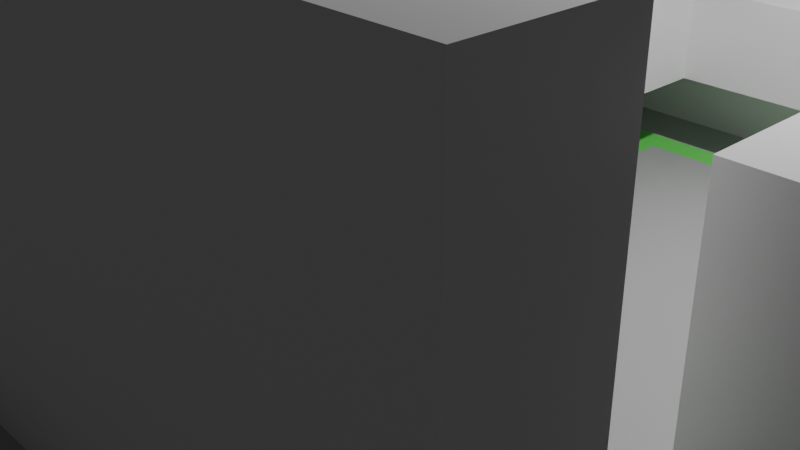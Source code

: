 # Source: plaza.blend  (saved by Blender 4.2.66; exported with 4.5.12 LTS)
import bpy
from mathutils import Matrix  # noqa: F401  (used for matrix-valued properties, if any)

bpy.ops.wm.read_factory_settings(use_empty=True)
scene = bpy.context.scene
scene.name = 'Scene'

# ---- collections
col_collection = bpy.data.collections.new('Collection'); scene.collection.children.link(col_collection)

# ---- materials (node trees are filled in below, after node groups)
mat_material = bpy.data.materials.new('Material')
mat_material.alpha_threshold = 0.0
mat_material.use_transparent_shadow = False
mat_material.roughness = 0.5
mat_material.line_color = (0.0, 0.0, 0.0, 1.0)
mat_pasto = bpy.data.materials.new('Pasto')
mat_material_001 = bpy.data.materials.new('Material.001')
mat_pasto_1 = bpy.data.materials.new('pasto')

# ---- material node trees
mat_material.use_nodes = True; mat_material.node_tree.nodes.clear()
_N = mat_material.node_tree.nodes; _L = mat_material.node_tree.links
n0 = _N.new('ShaderNodeOutputMaterial'); n0.name = 'Material Output'; n0.location = (300, 300)
n1 = _N.new('ShaderNodeBsdfPrincipled'); n1.name = 'Principled BSDF'; n1.location = (10, 300)
n1.inputs[3].default_value = 1.45
_L.new(n1.outputs[0], n0.inputs[0])
n0.is_active_output = True
mat_pasto.use_nodes = True; mat_pasto.node_tree.nodes.clear()
_N = mat_pasto.node_tree.nodes; _L = mat_pasto.node_tree.links
n0 = _N.new('ShaderNodeBsdfPrincipled'); n0.name = 'BSDF Principista'; n0.location = (10, 300)
n0.inputs[0].default_value = (0.08957, 0.8006, 0.1856, 1.0)
n1 = _N.new('ShaderNodeOutputMaterial'); n1.name = 'Material'; n1.location = (300, 300)
_L.new(n0.outputs[0], n1.inputs[0])
n1.is_active_output = True
mat_material_001.use_nodes = True; mat_material_001.node_tree.nodes.clear()
_N = mat_material_001.node_tree.nodes; _L = mat_material_001.node_tree.links
n0 = _N.new('ShaderNodeBsdfPrincipled'); n0.name = 'BSDF Principista'; n0.location = (10, 300)
n0.inputs[0].default_value = (0.4304, 0.4304, 0.4304, 1.0)
n1 = _N.new('ShaderNodeOutputMaterial'); n1.name = 'Material'; n1.location = (300, 300)
_L.new(n0.outputs[0], n1.inputs[0])
n1.is_active_output = True
mat_pasto_1.use_nodes = True; mat_pasto_1.node_tree.nodes.clear()
_N = mat_pasto_1.node_tree.nodes; _L = mat_pasto_1.node_tree.links
n0 = _N.new('ShaderNodeBsdfPrincipled'); n0.name = 'BSDF Principista'; n0.location = (10, 300)
n0.inputs[0].default_value = (0.1345, 0.8013, 0.1262, 1.0)
n1 = _N.new('ShaderNodeOutputMaterial'); n1.name = 'Material'; n1.location = (300, 300)
_L.new(n0.outputs[0], n1.inputs[0])
n1.is_active_output = True

# ---- world
world_world = bpy.data.worlds.new('World'); scene.world = world_world
world_world.use_nodes = True; world_world.node_tree.nodes.clear()
_N = world_world.node_tree.nodes; _L = world_world.node_tree.links
n0 = _N.new('ShaderNodeOutputWorld'); n0.name = 'World Output'; n0.location = (300, 300)
n1 = _N.new('ShaderNodeBackground'); n1.name = 'Background'; n1.location = (10, 300)
n1.inputs[0].default_value = (0.05088, 0.05088, 0.05088, 1.0)
_L.new(n1.outputs[0], n0.inputs[0])
n0.is_active_output = True
world_world.color = (0.05088, 0.05088, 0.05088)
world_world.sun_shadow_jitter_overblur = 0.0

# ---- cameras
cam_camera = bpy.data.cameras.new('Camera')
cam_camera.clip_end = 100.0
cam_camera.ortho_scale = 7.314

# ---- lights
light_light = bpy.data.lights.new('Light', 'POINT')
light_light.energy = 1000.0
light_light.shadow_soft_size = 0.1

# ---- meshes
me_cube = bpy.data.meshes.new('Cube')
me_cube.from_pydata([(1.0, 1.0, 1.0), (1.0, 1.0, -1.0), (1.0, -1.0, 1.0), (1.0, -1.0, -1.0), (-1.0, 1.0, 1.0), (-1.0, 1.0, -1.0), (-1.0, -1.0, 1.0), (-1.0, -1.0, -1.0), (1.0, 1.0, 0.0), (-1.0, -1.0, 0.0), (1.0, -1.0, 0.0), (-1.0, 1.0, 0.0), (-1.0, 0.0, -1.0), (1.0, 0.0, 1.0), (-1.0, 0.0, 1.0), (1.0, 0.0, -1.0), (1.0, 0.0, 0.0), (-1.0, 0.0, 0.0), (-1.0, 0.5, 1.0), (1.0, 0.5, -1.0), (-1.0, 0.5, 0.0), (-1.0, 0.5, -1.0), (1.0, 0.5, 1.0), (1.0, 0.5, 0.0), (-1.0, -0.5, -1.0), (1.0, -0.5, 1.0), (1.0, -0.5, 0.0), (-1.0, -0.5, 1.0), (1.0, -0.5, -1.0), (-1.0, -0.5, 0.0), (-1.0, -0.75, -1.0), (1.0, -0.75, 1.0), (1.0, -0.75, 0.0), (-1.0, -0.75, 1.0), (1.0, -0.75, -1.0), (-1.0, -0.75, 0.0), (-1.0, 0.75, 1.0), (1.0, 0.75, -1.0), (-1.0, 0.75, 0.0), (-1.0, 0.75, -1.0), (1.0, 0.75, 1.0), (1.0, 0.75, 0.0), (-1.0, -1.0, 0.5), (1.0, 1.0, 0.5), (1.0, -1.0, 0.5), (-1.0, 1.0, 0.5), (1.0, 0.0, 0.5), (-1.0, 0.0, 0.5), (1.0, 0.5, 0.5), (-1.0, 0.5, 0.5), (-1.0, -0.5, 0.5), (1.0, -0.5, 0.5), (-1.0, -0.75, 0.5), (1.0, -0.75, 0.5), (1.0, 0.75, 0.5), (-1.0, 0.75, 0.5), (1.0, 1.0, -0.5101), (1.0, -1.0, -0.5101), (-1.0, 1.0, -0.5101), (-1.0, -1.0, -0.5101), (-1.0, 0.0, -0.5101), (1.0, 0.0, -0.5101), (1.0, 0.5, -0.5101), (-1.0, 0.5, -0.5101), (-1.0, -0.5, -0.5101), (1.0, -0.5, -0.5101), (-1.0, -0.75, -0.5101), (1.0, -0.75, -0.5101), (1.0, 0.75, -0.5101), (-1.0, 0.75, -0.5101), (4.994, -1.0, -0.5101), (4.994, -1.0, -1.0), (4.994, -0.75, 1.0), (4.994, -1.0, 1.0), (4.994, -1.0, 0.5), (4.994, -1.0, 0.0), (4.994, -0.75, 0.0), (4.994, -0.75, -1.0), (4.994, -0.75, -0.5101), (4.994, -0.75, 0.5), (1.0, 1.0, -0.5101), (1.0, 1.0, -1.0), (1.0, 0.75, -1.0), (1.0, 0.75, -0.5101), (4.947, 1.0, 0.5), (4.947, 1.0, 0.0), (4.947, 1.0, 1.0), (4.947, 0.75, 1.0), (4.947, 0.75, 0.0), (4.947, 0.75, 0.5), (4.947, 1.0, -0.5101), (4.947, 0.75, -0.5101), (4.947, 1.0, -0.5101), (4.947, 1.0, -1.0), (4.947, 0.75, -1.0), (4.947, 0.75, -0.5101), (-0.9986, 0.5, 0.0), (-0.9986, 0.0, 0.0), (-0.9986, 0.0, 0.5), (-0.9986, 0.75, 0.0), (-0.9986, 0.5, 0.5), (-0.9986, -0.5, 0.0), (-0.9986, -0.5, 0.5), (-0.9986, -0.75, 0.0), (-0.9986, -0.75, 0.5), (-0.9986, 0.75, 0.5), (-0.8719, -0.5, -1.0), (-0.8719, 0.0, -1.0), (-0.8719, 0.0, -0.5101), (-0.8719, 0.5, -1.0), (-0.8719, 0.5, -0.5101), (-0.8719, -0.75, -1.0), (-0.8719, -0.5, -0.5101), (-0.8719, -0.75, -0.5101), (-0.8719, 0.75, -1.0), (-0.8719, 0.75, -0.5101), (1.0, -0.9402, -0.5101), (-0.8719, -0.9402, -0.5101), (1.0, -0.9402, -1.0), (4.994, -0.9402, -0.5101), (4.994, -0.9402, -1.0), (-0.8719, -0.9402, -1.0), (1.0, 0.9951, -0.5101), (1.0, 0.9951, -1.0), (1.0, 0.9951, -0.5101), (1.0, 0.9951, -1.0), (4.947, 0.9951, -0.5101), (4.947, 0.9951, -1.0), (-0.8719, 0.9951, -0.5101), (-0.8719, 0.9951, -1.0), (1.0, -0.9029, 0.5), (1.0, -0.9029, 0.0), (4.994, -0.9029, 0.0), (4.994, -0.9029, 0.5), (-0.9986, -0.9029, 0.5), (-0.9986, -0.9029, 0.0), (1.0, 0.9737, 0.5), (4.947, 0.9737, 0.5), (1.0, 0.9737, 0.0), (4.947, 0.9737, 0.0), (-0.9986, 0.9737, 0.5), (-0.9986, 0.9737, 0.0), (1.0, -0.8451, -0.5101), (-0.8719, -0.8451, -0.5101), (4.994, -0.8451, -0.5101), (4.994, -0.8451, -1.0), (-0.8719, -0.8451, -1.0), (1.0, -0.8451, -1.0), (-0.8719, -0.7975, -0.5101), (1.0, -0.7975, -1.0), (1.0, -0.7975, -0.5101), (4.994, -0.7975, -0.5101), (4.994, -0.7975, -1.0), (-0.8719, -0.7975, -1.0), (0.06403, 0.5, -1.0), (0.06403, -0.5, -0.5101), (0.06403, -0.75, -0.5101), (0.06403, 0.0, -1.0), (0.06403, -0.5, -1.0), (0.06403, 0.75, -0.5101), (0.06403, 0.75, -1.0), (0.06403, -0.75, -1.0), (0.06403, 0.5, -0.5101), (0.06403, 0.0, -0.5101), (0.06403, -0.9402, -0.5101), (0.06403, -0.9402, -1.0), (0.06403, 0.9951, -0.5101), (0.06403, 0.9951, -1.0), (0.06403, -0.8451, -1.0), (0.06403, -0.8451, -0.5101), (0.06403, -0.7975, -0.5101), (0.06403, -0.7975, -1.0), (0.532, -0.5, -0.5101), (0.532, 0.0, -1.0), (0.532, -0.5, -1.0), (0.532, 0.75, -1.0), (0.532, 0.0, -0.5101), (0.532, 0.9951, -1.0), (0.532, -0.8451, -1.0), (0.532, -0.7975, -1.0), (0.532, 0.5, -1.0), (0.532, -0.75, -0.5101), (0.532, 0.75, -0.5101), (0.532, -0.75, -1.0), (0.532, 0.5, -0.5101), (0.532, -0.9402, -0.5101), (0.532, -0.9402, -1.0), (0.532, 0.9951, -0.5101), (0.532, -0.8451, -0.5101), (0.532, -0.7975, -0.5101), (1.0, 0.8726, -0.5101), (1.0, 0.8726, -0.5101), (1.0, 0.8726, -1.0), (-0.8719, 0.8726, -1.0), (4.947, 0.8726, -0.5101), (4.947, 0.8726, -1.0), (-0.8719, 0.8726, -0.5101), (1.0, 0.8726, -1.0), (0.06403, 0.8726, -0.5101), (0.06403, 0.8726, -1.0), (0.532, 0.8726, -0.5101), (0.532, 0.8726, -1.0), (1.0, 0.8113, -0.5101), (-0.8719, 0.8113, -1.0), (4.947, 0.8113, -1.0), (-0.8719, 0.8113, -0.5101), (1.0, 0.8113, -0.5101), (1.0, 0.8113, -1.0), (4.947, 0.8113, -0.5101), (1.0, 0.8113, -1.0), (0.06403, 0.8113, -0.5101), (0.06403, 0.8113, -1.0), (0.532, 0.8113, -0.5101), (0.532, 0.8113, -1.0)], [], [(31, 33, 6, 2), (44, 2, 6, 42), (55, 36, 4, 45), (30, 34, 3, 7), (32, 103, 135, 131), (45, 4, 0, 43), (58, 11, 8, 56), (31, 2, 73, 72), (69, 38, 11, 58), (57, 10, 9, 59), (64, 29, 17, 60), (62, 23, 16, 61), (48, 22, 13, 46), (21, 19, 15, 12), (50, 27, 14, 47), (22, 18, 14, 13), (40, 36, 18, 22), (39, 37, 19, 21), (54, 40, 22, 48), (68, 41, 23, 62), (60, 17, 20, 63), (47, 14, 18, 49), (52, 33, 27, 50), (66, 35, 29, 64), (61, 16, 26, 65), (46, 13, 25, 51), (12, 15, 28, 24), (13, 14, 27, 25), (59, 9, 35, 66), (42, 6, 33, 52), (65, 26, 32, 67), (51, 25, 31, 53), (24, 28, 34, 30), (25, 27, 33, 31), (0, 40, 87, 86), (88, 89, 137, 139), (5, 1, 37, 39), (0, 4, 36, 40), (63, 20, 38, 69), (49, 18, 36, 55), (20, 49, 55, 38), (40, 54, 89, 87), (23, 41, 99, 96), (9, 42, 52, 35), (46, 51, 102, 98), (35, 52, 50, 29), (17, 47, 49, 20), (54, 48, 100, 105), (29, 50, 47, 17), (26, 16, 97, 101), (11, 45, 43, 8), (10, 57, 70, 75), (38, 55, 45, 11), (10, 44, 42, 9), (21, 63, 69, 39), (37, 1, 81, 82), (195, 194, 126, 127), (7, 59, 66, 30), (158, 157, 107, 106), (30, 66, 64, 24), (12, 60, 63, 21), (157, 154, 109, 107), (155, 156, 113, 112), (24, 64, 60, 12), (3, 57, 59, 7), (39, 69, 58, 5), (67, 32, 76, 78), (5, 58, 56, 1), (79, 72, 73, 74), (78, 76, 75, 70), (76, 79, 74, 75), (77, 78, 70, 71), (44, 10, 75, 74), (2, 44, 74, 73), (57, 3, 71, 70), (3, 34, 77, 71), (53, 31, 72, 79), (142, 144, 119, 116), (80, 56, 90, 92), (201, 192, 123, 177), (1, 56, 80, 81), (81, 80, 92, 93), (90, 85, 88, 91), (84, 86, 87, 89), (85, 84, 89, 88), (93, 92, 95, 94), (90, 91, 95, 92), (82, 81, 93, 94), (41, 68, 91, 88), (190, 191, 122, 124), (8, 43, 84, 85), (68, 83, 95, 91), (56, 8, 85, 90), (43, 0, 86, 84), (101, 102, 104, 103), (97, 98, 102, 101), (99, 105, 100, 96), (96, 100, 98, 97), (32, 26, 101, 103), (99, 41, 138, 141), (16, 23, 96, 97), (51, 53, 104, 102), (48, 46, 98, 100), (106, 112, 113, 111), (107, 108, 112, 106), (114, 115, 110, 109), (109, 110, 108, 107), (188, 142, 116, 185), (159, 162, 110, 115), (163, 155, 112, 108), (161, 158, 106, 111), (162, 163, 108, 110), (154, 160, 114, 109), (118, 116, 119, 120), (164, 165, 121, 117), (144, 145, 120, 119), (168, 146, 121, 165), (146, 143, 117, 121), (145, 147, 118, 120), (167, 166, 128, 129), (122, 123, 125, 124), (124, 125, 127, 126), (194, 190, 124, 126), (196, 193, 129, 128), (192, 197, 125, 123), (197, 195, 127, 125), (198, 196, 128, 166), (131, 130, 133, 132), (130, 131, 135, 134), (103, 104, 134, 135), (76, 32, 131, 132), (104, 53, 130, 134), (53, 79, 133, 130), (136, 138, 139, 137), (138, 136, 140, 141), (105, 99, 141, 140), (89, 54, 136, 137), (41, 88, 139, 138), (54, 105, 140, 136), (152, 149, 147, 145), (153, 148, 143, 146), (171, 153, 146, 168), (151, 152, 145, 144), (189, 150, 142, 188), (150, 151, 144, 142), (67, 78, 151, 150), (181, 67, 150, 189), (78, 77, 152, 151), (161, 111, 153, 171), (111, 113, 148, 153), (77, 34, 149, 152), (183, 161, 171, 179), (113, 156, 170, 148), (148, 170, 169, 143), (179, 171, 168, 178), (200, 198, 166, 187), (177, 187, 166, 167), (178, 168, 165, 186), (185, 186, 165, 164), (180, 175, 160, 154), (184, 176, 163, 162), (183, 174, 158, 161), (176, 172, 155, 163), (182, 184, 162, 159), (143, 169, 164, 117), (193, 199, 167, 129), (172, 181, 156, 155), (173, 180, 154, 157), (174, 173, 157, 158), (28, 15, 173, 174), (15, 19, 180, 173), (65, 67, 181, 172), (68, 62, 184, 182), (61, 65, 172, 176), (34, 28, 174, 183), (62, 61, 176, 184), (19, 37, 175, 180), (116, 118, 186, 185), (147, 178, 186, 118), (123, 122, 187, 177), (191, 200, 187, 122), (149, 179, 178, 147), (34, 183, 179, 149), (156, 181, 189, 170), (170, 189, 188, 169), (169, 188, 185, 164), (199, 201, 177, 167), (211, 213, 201, 199), (206, 212, 200, 191), (203, 211, 199, 193), (212, 210, 198, 200), (210, 205, 196, 198), (209, 204, 195, 197), (207, 209, 197, 192), (205, 203, 193, 196), (208, 202, 190, 194), (202, 206, 191, 190), (213, 207, 192, 201), (204, 208, 194, 195), (94, 95, 208, 204), (175, 37, 207, 213), (83, 68, 206, 202), (95, 83, 202, 208), (115, 114, 203, 205), (37, 82, 209, 207), (82, 94, 204, 209), (159, 115, 205, 210), (182, 159, 210, 212), (114, 160, 211, 203), (68, 182, 212, 206), (160, 175, 213, 211)])
me_cube.polygons.foreach_set('material_index', [0, 0, 0, 0, 0, 0, 0, 0, 0, 0, 0, 0, 0, 0, 0, 0, 0, 0, 0, 0, 0, 0, 0, 0, 0, 0, 0, 0, 0, 0, 0, 0, 0, 0, 0, 0, 0, 0, 0, 0, 0, 0, 0, 0, 0, 0, 0, 0, 0, 0, 0, 0, 0, 0, 0, 0, 0, 0, 0, 0, 0, 0, 0, 0, 0, 0, 0, 0, 0, 0, 0, 0, 0, 0, 0, 0, 0, 0, 0, 0, 0, 0, 0, 0, 0, 0, 0, 0, 0, 0, 0, 0, 0, 0, 0, 0, 0, 0, 0, 0, 0, 0, 0, 0, 0, 0, 0, 0, 0, 0, 0, 0, 0, 0, 0, 0, 0, 0, 0, 0, 0, 0, 0, 0, 0, 0, 0, 0, 0, 0, 0, 0, 0, 0, 0, 0, 0, 0, 0, 0, 0, 0, 0, 0, 0, 0, 0, 0, 0, 0, 1, 0, 0, 0, 0, 0, 0, 0, 0, 0, 0, 0, 0, 0, 0, 0, 0, 0, 0, 1, 1, 0, 0, 0, 1, 0, 0, 0, 0, 0, 0, 0, 0, 0, 0, 0, 0, 0, 0, 0, 0, 0, 0, 0, 0, 0, 0, 0, 0, 0, 0, 0, 0, 0, 0, 1, 0, 0, 0, 0, 0])
_uv = me_cube.uv_layers.new(name='UVMap')
_uv.uv.foreach_set('vector', [0.625, 0.7188, 0.875, 0.7188, 0.875, 0.75, 0.625, 0.75, 0.5625, 0.75, 0.625, 0.75, 0.625, 1.0, 0.5625, 1.0, 0.5625, 0.2188, 0.625, 0.2188, 0.625, 0.25, 0.5625, 0.25, 0.125, 0.7188, 0.375, 0.7188, 0.375, 0.75, 0.125, 0.75, 0.5, 0.7188, 0.5, 0.7188, 0.5, 0.7188, 0.5, 0.7188, 0.5625, 0.25, 0.625, 0.25, 0.625, 0.5, 0.5625, 0.5, 0.4362, 0.25, 0.5, 0.25, 0.5, 0.5, 0.4362, 0.5, 0.625, 0.7188, 0.625, 0.75, 0.625, 0.75, 0.625, 0.7188, 0.4362, 0.2188, 0.5, 0.2188, 0.5, 0.25, 0.4362, 0.25, 0.4362, 0.75, 0.5, 0.75, 0.5, 1.0, 0.4362, 1.0, 0.4362, 0.0625, 0.5, 0.0625, 0.5, 0.125, 0.4362, 0.125, 0.4362, 0.5625, 0.5, 0.5625, 0.5, 0.625, 0.4362, 0.625, 0.5625, 0.5625, 0.625, 0.5625, 0.625, 0.625, 0.5625, 0.625, 0.125, 0.5625, 0.375, 0.5625, 0.375, 0.625, 0.125, 0.625, 0.5625, 0.0625, 0.625, 0.0625, 0.625, 0.125, 0.5625, 0.125, 0.625, 0.5625, 0.875, 0.5625, 0.875, 0.625, 0.625, 0.625, 0.625, 0.5312, 0.875, 0.5312, 0.875, 0.5625, 0.625, 0.5625, 0.125, 0.5312, 0.375, 0.5312, 0.375, 0.5625, 0.125, 0.5625, 0.5625, 0.5312, 0.625, 0.5312, 0.625, 0.5625, 0.5625, 0.5625, 0.4362, 0.5312, 0.5, 0.5312, 0.5, 0.5625, 0.4362, 0.5625, 0.4362, 0.125, 0.5, 0.125, 0.5, 0.1875, 0.4362, 0.1875, 0.5625, 0.125, 0.625, 0.125, 0.625, 0.1875, 0.5625, 0.1875, 0.5625, 0.03125, 0.625, 0.03125, 0.625, 0.0625, 0.5625, 0.0625, 0.4362, 0.03125, 0.5, 0.03125, 0.5, 0.0625, 0.4362, 0.0625, 0.4362, 0.625, 0.5, 0.625, 0.5, 0.6875, 0.4362, 0.6875, 0.5625, 0.625, 0.625, 0.625, 0.625, 0.6875, 0.5625, 0.6875, 0.125, 0.625, 0.375, 0.625, 0.375, 0.6875, 0.125, 0.6875, 0.625, 0.625, 0.875, 0.625, 0.875, 0.6875, 0.625, 0.6875, 0.4362, 0.0, 0.5, 0.0, 0.5, 0.03125, 0.4362, 0.03125, 0.5625, 0.0, 0.625, 0.0, 0.625, 0.03125, 0.5625, 0.03125, 0.4362, 0.6875, 0.5, 0.6875, 0.5, 0.7188, 0.4362, 0.7188, 0.5625, 0.6875, 0.625, 0.6875, 0.625, 0.7188, 0.5625, 0.7188, 0.125, 0.6875, 0.375, 0.6875, 0.375, 0.7188, 0.125, 0.7188, 0.625, 0.6875, 0.875, 0.6875, 0.875, 0.7188, 0.625, 0.7188, 0.625, 0.5, 0.625, 0.5312, 0.625, 0.5312, 0.625, 0.5, 0.5, 0.5312, 0.5625, 0.5312, 0.5625, 0.5312, 0.5, 0.5312, 0.125, 0.5, 0.375, 0.5, 0.375, 0.5312, 0.125, 0.5312, 0.625, 0.5, 0.875, 0.5, 0.875, 0.5312, 0.625, 0.5312, 0.4362, 0.1875, 0.5, 0.1875, 0.5, 0.2188, 0.4362, 0.2188, 0.5625, 0.1875, 0.625, 0.1875, 0.625, 0.2188, 0.5625, 0.2188, 0.5, 0.1875, 0.5625, 0.1875, 0.5625, 0.2188, 0.5, 0.2188, 0.625, 0.5312, 0.5625, 0.5312, 0.5625, 0.5312, 0.625, 0.5312, 0.5, 0.5625, 0.5, 0.5312, 0.5, 0.5312, 0.5, 0.5625, 0.5, 0.0, 0.5625, 0.0, 0.5625, 0.03125, 0.5, 0.03125, 0.5625, 0.625, 0.5625, 0.6875, 0.5625, 0.6875, 0.5625, 0.625, 0.5, 0.03125, 0.5625, 0.03125, 0.5625, 0.0625, 0.5, 0.0625, 0.5, 0.125, 0.5625, 0.125, 0.5625, 0.1875, 0.5, 0.1875, 0.5625, 0.5312, 0.5625, 0.5625, 0.5625, 0.5625, 0.5625, 0.5312, 0.5, 0.0625, 0.5625, 0.0625, 0.5625, 0.125, 0.5, 0.125, 0.5, 0.6875, 0.5, 0.625, 0.5, 0.625, 0.5, 0.6875, 0.5, 0.25, 0.5625, 0.25, 0.5625, 0.5, 0.5, 0.5, 0.5, 0.75, 0.4362, 0.75, 0.4362, 0.75, 0.5, 0.75, 0.5, 0.2188, 0.5625, 0.2188, 0.5625, 0.25, 0.5, 0.25, 0.5, 0.75, 0.5625, 0.75, 0.5625, 1.0, 0.5, 1.0, 0.375, 0.1875, 0.4362, 0.1875, 0.4362, 0.2188, 0.375, 0.2188, 0.375, 0.5312, 0.375, 0.5, 0.375, 0.5, 0.375, 0.5312, 0.375, 0.5312, 0.4362, 0.5312, 0.4362, 0.5312, 0.375, 0.5312, 0.375, 0.0, 0.4362, 0.0, 0.4362, 0.03125, 0.375, 0.03125, 0.375, 0.6875, 0.375, 0.625, 0.375, 0.625, 0.375, 0.6875, 0.375, 0.03125, 0.4362, 0.03125, 0.4362, 0.0625, 0.375, 0.0625, 0.375, 0.125, 0.4362, 0.125, 0.4362, 0.1875, 0.375, 0.1875, 0.375, 0.625, 0.375, 0.5625, 0.375, 0.5625, 0.375, 0.625, 0.4362, 0.6875, 0.4362, 0.7188, 0.4362, 0.7188, 0.4362, 0.6875, 0.375, 0.0625, 0.4362, 0.0625, 0.4362, 0.125, 0.375, 0.125, 0.375, 0.75, 0.4362, 0.75, 0.4362, 1.0, 0.375, 1.0, 0.375, 0.2188, 0.4362, 0.2188, 0.4362, 0.25, 0.375, 0.25, 0.4362, 0.7188, 0.5, 0.7188, 0.5, 0.7188, 0.4362, 0.7188, 0.375, 0.25, 0.4362, 0.25, 0.4362, 0.5, 0.375, 0.5, 0.5625, 0.7188, 0.625, 0.7188, 0.625, 0.75, 0.5625, 0.75, 0.4362, 0.7188, 0.5, 0.7188, 0.5, 0.75, 0.4362, 0.75, 0.5, 0.7188, 0.5625, 0.7188, 0.5625, 0.75, 0.5, 0.75, 0.375, 0.7188, 0.4362, 0.7188, 0.4362, 0.75, 0.375, 0.75, 0.5625, 0.75, 0.5, 0.75, 0.5, 0.75, 0.5625, 0.75, 0.625, 0.75, 0.5625, 0.75, 0.5625, 0.75, 0.625, 0.75, 0.4362, 0.75, 0.375, 0.75, 0.375, 0.75, 0.4362, 0.75, 0.375, 0.75, 0.375, 0.7188, 0.375, 0.7188, 0.375, 0.75, 0.5625, 0.7188, 0.625, 0.7188, 0.625, 0.7188, 0.5625, 0.7188, 0.4362, 0.7188, 0.4362, 0.7188, 0.4362, 0.7188, 0.4362, 0.7188, 0.4362, 0.5, 0.4362, 0.5, 0.4362, 0.5, 0.4362, 0.5, 0.375, 0.5312, 0.375, 0.5312, 0.375, 0.5312, 0.375, 0.5312, 0.375, 0.5, 0.4362, 0.5, 0.4362, 0.5, 0.375, 0.5, 0.375, 0.5, 0.4362, 0.5, 0.4362, 0.5, 0.375, 0.5, 0.4362, 0.5, 0.5, 0.5, 0.5, 0.5312, 0.4362, 0.5312, 0.5625, 0.5, 0.625, 0.5, 0.625, 0.5312, 0.5625, 0.5312, 0.5, 0.5, 0.5625, 0.5, 0.5625, 0.5312, 0.5, 0.5312, 0.375, 0.5, 0.4362, 0.5, 0.4362, 0.5312, 0.375, 0.5312, 0.4362, 0.5, 0.4362, 0.5312, 0.4362, 0.5312, 0.4362, 0.5, 0.375, 0.5312, 0.375, 0.5, 0.375, 0.5, 0.375, 0.5312, 0.5, 0.5312, 0.4362, 0.5312, 0.4362, 0.5312, 0.5, 0.5312, 0.4362, 0.5312, 0.4362, 0.5312, 0.4362, 0.5312, 0.4362, 0.5312, 0.5, 0.5, 0.5625, 0.5, 0.5625, 0.5, 0.5, 0.5, 0.4362, 0.5312, 0.4362, 0.5312, 0.4362, 0.5312, 0.4362, 0.5312, 0.4362, 0.5, 0.5, 0.5, 0.5, 0.5, 0.4362, 0.5, 0.5625, 0.5, 0.625, 0.5, 0.625, 0.5, 0.5625, 0.5, 0.5, 0.6875, 0.5625, 0.6875, 0.5625, 0.7188, 0.5, 0.7188, 0.5, 0.625, 0.5625, 0.625, 0.5625, 0.6875, 0.5, 0.6875, 0.5, 0.5312, 0.5625, 0.5312, 0.5625, 0.5625, 0.5, 0.5625, 0.5, 0.5625, 0.5625, 0.5625, 0.5625, 0.625, 0.5, 0.625, 0.5, 0.7188, 0.5, 0.6875, 0.5, 0.6875, 0.5, 0.7188, 0.5, 0.5312, 0.5, 0.5312, 0.5, 0.5312, 0.5, 0.5312, 0.5, 0.625, 0.5, 0.5625, 0.5, 0.5625, 0.5, 0.625, 0.5625, 0.6875, 0.5625, 0.7188, 0.5625, 0.7188, 0.5625, 0.6875, 0.5625, 0.5625, 0.5625, 0.625, 0.5625, 0.625, 0.5625, 0.5625, 0.375, 0.6875, 0.4362, 0.6875, 0.4362, 0.7188, 0.375, 0.7188, 0.375, 0.625, 0.4362, 0.625, 0.4362, 0.6875, 0.375, 0.6875, 0.375, 0.5312, 0.4362, 0.5312, 0.4362, 0.5625, 0.375, 0.5625, 0.375, 0.5625, 0.4362, 0.5625, 0.4362, 0.625, 0.375, 0.625, 0.4362, 0.7188, 0.4362, 0.7188, 0.4362, 0.7188, 0.4362, 0.7188, 0.4362, 0.5312, 0.4362, 0.5625, 0.4362, 0.5625, 0.4362, 0.5312, 0.4362, 0.625, 0.4362, 0.6875, 0.4362, 0.6875, 0.4362, 0.625, 0.375, 0.7188, 0.375, 0.6875, 0.375, 0.6875, 0.375, 0.7188, 0.4362, 0.5625, 0.4362, 0.625, 0.4362, 0.625, 0.4362, 0.5625, 0.375, 0.5625, 0.375, 0.5312, 0.375, 0.5312, 0.375, 0.5625, 0.375, 0.7188, 0.4362, 0.7188, 0.4362, 0.7188, 0.375, 0.7188, 0.4362, 0.7188, 0.375, 0.7188, 0.375, 0.7188, 0.4362, 0.7188, 0.4362, 0.7188, 0.375, 0.7188, 0.375, 0.7188, 0.4362, 0.7188, 0.375, 0.7188, 0.375, 0.7188, 0.375, 0.7188, 0.375, 0.7188, 0.375, 0.7188, 0.4362, 0.7188, 0.4362, 0.7188, 0.375, 0.7188, 0.375, 0.7188, 0.375, 0.7188, 0.375, 0.7188, 0.375, 0.7188, 0.375, 0.5312, 0.4362, 0.5312, 0.4362, 0.5312, 0.375, 0.5312, 0.4362, 0.5312, 0.375, 0.5312, 0.375, 0.5312, 0.4362, 0.5312, 0.4362, 0.5312, 0.375, 0.5312, 0.375, 0.5312, 0.4362, 0.5312, 0.4362, 0.5312, 0.4362, 0.5312, 0.4362, 0.5312, 0.4362, 0.5312, 0.4362, 0.5312, 0.375, 0.5312, 0.375, 0.5312, 0.4362, 0.5312, 0.375, 0.5312, 0.375, 0.5312, 0.375, 0.5312, 0.375, 0.5312, 0.375, 0.5312, 0.375, 0.5312, 0.375, 0.5312, 0.375, 0.5312, 0.4362, 0.5312, 0.4362, 0.5312, 0.4362, 0.5312, 0.4362, 0.5312, 0.5, 0.7188, 0.5625, 0.7188, 0.5625, 0.7188, 0.5, 0.7188, 0.5625, 0.7188, 0.5, 0.7188, 0.5, 0.7188, 0.5625, 0.7188, 0.5, 0.7188, 0.5625, 0.7188, 0.5625, 0.7188, 0.5, 0.7188, 0.5, 0.7188, 0.5, 0.7188, 0.5, 0.7188, 0.5, 0.7188, 0.5625, 0.7188, 0.5625, 0.7188, 0.5625, 0.7188, 0.5625, 0.7188, 0.5625, 0.7188, 0.5625, 0.7188, 0.5625, 0.7188, 0.5625, 0.7188, 0.5625, 0.5312, 0.5, 0.5312, 0.5, 0.5312, 0.5625, 0.5312, 0.5, 0.5312, 0.5625, 0.5312, 0.5625, 0.5312, 0.5, 0.5312, 0.5625, 0.5312, 0.5, 0.5312, 0.5, 0.5312, 0.5625, 0.5312, 0.5625, 0.5312, 0.5625, 0.5312, 0.5625, 0.5312, 0.5625, 0.5312, 0.5, 0.5312, 0.5, 0.5312, 0.5, 0.5312, 0.5, 0.5312, 0.5625, 0.5312, 0.5625, 0.5312, 0.5625, 0.5312, 0.5625, 0.5312, 0.375, 0.7188, 0.375, 0.7188, 0.375, 0.7188, 0.375, 0.7188, 0.375, 0.7188, 0.4362, 0.7188, 0.4362, 0.7188, 0.375, 0.7188, 0.375, 0.7188, 0.375, 0.7188, 0.375, 0.7188, 0.375, 0.7188, 0.4362, 0.7188, 0.375, 0.7188, 0.375, 0.7188, 0.4362, 0.7188, 0.4362, 0.7188, 0.4362, 0.7188, 0.4362, 0.7188, 0.4362, 0.7188, 0.4362, 0.7188, 0.4362, 0.7188, 0.4362, 0.7188, 0.4362, 0.7188, 0.4362, 0.7188, 0.4362, 0.7188, 0.4362, 0.7188, 0.4362, 0.7188, 0.4362, 0.7188, 0.4362, 0.7188, 0.4362, 0.7188, 0.4362, 0.7188, 0.4362, 0.7188, 0.375, 0.7188, 0.375, 0.7188, 0.4362, 0.7188, 0.375, 0.7188, 0.375, 0.7188, 0.375, 0.7188, 0.375, 0.7188, 0.375, 0.7188, 0.4362, 0.7188, 0.4362, 0.7188, 0.375, 0.7188, 0.375, 0.7188, 0.375, 0.7188, 0.375, 0.7188, 0.375, 0.7188, 0.375, 0.7188, 0.375, 0.7188, 0.375, 0.7188, 0.375, 0.7188, 0.4362, 0.7188, 0.4362, 0.7188, 0.4362, 0.7188, 0.4362, 0.7188, 0.4362, 0.7188, 0.4362, 0.7188, 0.4362, 0.7188, 0.4362, 0.7188, 0.375, 0.7188, 0.375, 0.7188, 0.375, 0.7188, 0.375, 0.7188, 0.4362, 0.5312, 0.4362, 0.5312, 0.4362, 0.5312, 0.4362, 0.5312, 0.375, 0.5312, 0.4362, 0.5312, 0.4362, 0.5312, 0.375, 0.5312, 0.375, 0.7188, 0.375, 0.7188, 0.375, 0.7188, 0.375, 0.7188, 0.4362, 0.7188, 0.375, 0.7188, 0.375, 0.7188, 0.4362, 0.7188, 0.375, 0.5625, 0.375, 0.5312, 0.375, 0.5312, 0.375, 0.5625, 0.4362, 0.5625, 0.4362, 0.625, 0.4362, 0.625, 0.4362, 0.5625, 0.375, 0.7188, 0.375, 0.6875, 0.375, 0.6875, 0.375, 0.7188, 0.4362, 0.625, 0.4362, 0.6875, 0.4362, 0.6875, 0.4362, 0.625, 0.4362, 0.5312, 0.4362, 0.5625, 0.4362, 0.5625, 0.4362, 0.5312, 0.4362, 0.7188, 0.4362, 0.7188, 0.4362, 0.7188, 0.4362, 0.7188, 0.375, 0.5312, 0.375, 0.5312, 0.375, 0.5312, 0.375, 0.5312, 0.4362, 0.6875, 0.4362, 0.7188, 0.4362, 0.7188, 0.4362, 0.6875, 0.375, 0.625, 0.375, 0.5625, 0.375, 0.5625, 0.375, 0.625, 0.375, 0.6875, 0.375, 0.625, 0.375, 0.625, 0.375, 0.6875, 0.375, 0.6875, 0.375, 0.625, 0.375, 0.625, 0.375, 0.6875, 0.375, 0.625, 0.375, 0.5625, 0.375, 0.5625, 0.375, 0.625, 0.4362, 0.6875, 0.4362, 0.7188, 0.4362, 0.7188, 0.4362, 0.6875, 0.4362, 0.5312, 0.4362, 0.5625, 0.4362, 0.5625, 0.4362, 0.5312, 0.4362, 0.625, 0.4362, 0.6875, 0.4362, 0.6875, 0.4362, 0.625, 0.375, 0.7188, 0.375, 0.6875, 0.375, 0.6875, 0.375, 0.7188, 0.4362, 0.5625, 0.4362, 0.625, 0.4362, 0.625, 0.4362, 0.5625, 0.375, 0.5625, 0.375, 0.5312, 0.375, 0.5312, 0.375, 0.5625, 0.4362, 0.7188, 0.375, 0.7188, 0.375, 0.7188, 0.4362, 0.7188, 0.375, 0.7188, 0.375, 0.7188, 0.375, 0.7188, 0.375, 0.7188, 0.375, 0.5312, 0.4362, 0.5312, 0.4362, 0.5312, 0.375, 0.5312, 0.4362, 0.5312, 0.4362, 0.5312, 0.4362, 0.5312, 0.4362, 0.5312, 0.375, 0.7188, 0.375, 0.7188, 0.375, 0.7188, 0.375, 0.7188, 0.375, 0.7188, 0.375, 0.7188, 0.375, 0.7188, 0.375, 0.7188, 0.4362, 0.7188, 0.4362, 0.7188, 0.4362, 0.7188, 0.4362, 0.7188, 0.4362, 0.7188, 0.4362, 0.7188, 0.4362, 0.7188, 0.4362, 0.7188, 0.4362, 0.7188, 0.4362, 0.7188, 0.4362, 0.7188, 0.4362, 0.7188, 0.375, 0.5312, 0.375, 0.5312, 0.375, 0.5312, 0.375, 0.5312, 0.375, 0.5312, 0.375, 0.5312, 0.375, 0.5312, 0.375, 0.5312, 0.4362, 0.5312, 0.4362, 0.5312, 0.4362, 0.5312, 0.4362, 0.5312, 0.375, 0.5312, 0.375, 0.5312, 0.375, 0.5312, 0.375, 0.5312, 0.4362, 0.5312, 0.4362, 0.5312, 0.4362, 0.5312, 0.4362, 0.5312, 0.4362, 0.5312, 0.4362, 0.5312, 0.4362, 0.5312, 0.4362, 0.5312, 0.375, 0.5312, 0.375, 0.5312, 0.375, 0.5312, 0.375, 0.5312, 0.375, 0.5312, 0.375, 0.5312, 0.375, 0.5312, 0.375, 0.5312, 0.4362, 0.5312, 0.375, 0.5312, 0.375, 0.5312, 0.4362, 0.5312, 0.4362, 0.5312, 0.4362, 0.5312, 0.4362, 0.5312, 0.4362, 0.5312, 0.4362, 0.5312, 0.4362, 0.5312, 0.4362, 0.5312, 0.4362, 0.5312, 0.375, 0.5312, 0.375, 0.5312, 0.375, 0.5312, 0.375, 0.5312, 0.375, 0.5312, 0.4362, 0.5312, 0.4362, 0.5312, 0.375, 0.5312, 0.375, 0.5312, 0.4362, 0.5312, 0.4362, 0.5312, 0.375, 0.5312, 0.375, 0.5312, 0.375, 0.5312, 0.375, 0.5312, 0.375, 0.5312, 0.4362, 0.5312, 0.4362, 0.5312, 0.4362, 0.5312, 0.4362, 0.5312, 0.4362, 0.5312, 0.4362, 0.5312, 0.4362, 0.5312, 0.4362, 0.5312, 0.4362, 0.5312, 0.375, 0.5312, 0.375, 0.5312, 0.4362, 0.5312, 0.375, 0.5312, 0.375, 0.5312, 0.375, 0.5312, 0.375, 0.5312, 0.375, 0.5312, 0.375, 0.5312, 0.375, 0.5312, 0.375, 0.5312, 0.4362, 0.5312, 0.4362, 0.5312, 0.4362, 0.5312, 0.4362, 0.5312, 0.4362, 0.5312, 0.4362, 0.5312, 0.4362, 0.5312, 0.4362, 0.5312, 0.375, 0.5312, 0.375, 0.5312, 0.375, 0.5312, 0.375, 0.5312, 0.4362, 0.5312, 0.4362, 0.5312, 0.4362, 0.5312, 0.4362, 0.5312, 0.375, 0.5312, 0.375, 0.5312, 0.375, 0.5312, 0.375, 0.5312])
me_cube.materials.append(mat_material)
me_cube.materials.append(mat_pasto)
me_cube.use_mirror_vertex_groups = False
me_cube.update()
me_plano = bpy.data.meshes.new('Plano')
me_plano.from_pydata([(-1.0, -1.0, 0.0), (1.0, -1.0, 0.0), (-1.0, 1.0, 0.0), (1.0, 1.0, 0.0), (0.0, -1.0, 0.0), (0.0, 1.0, 0.0), (0.5, -1.0, 0.0), (0.5, 1.0, 0.0), (0.75, -1.0, 0.0), (0.75, 1.0, 0.0), (0.875, -1.0, 0.0), (0.875, 1.0, 0.0), (-1.0, 0.0, 0.0), (1.0, 0.0, 0.0), (0.0, 0.0, 0.0), (0.5, 0.0, 0.0), (0.75, 0.0, 0.0), (0.875, 0.0, 0.0), (-1.0, -0.5, 0.0), (1.0, -0.5, 0.0), (0.0, -0.5, 0.0), (0.5, -0.5, 0.0), (0.75, -0.5, 0.0), (0.875, -0.5, 0.0), (1.0, 0.5, 0.0), (0.0, 0.5, 0.0), (0.5, 0.5, 0.0), (0.75, 0.5, 0.0), (0.875, 0.5, 0.0), (-1.0, 0.5, 0.0), (0.9375, -1.0, 0.0), (0.9375, 1.0, 0.0), (0.9375, 0.0, 0.0), (0.9375, -0.5, 0.0), (0.9375, 0.5, 0.0), (0.875, -0.5, 0.08397), (0.875, 0.0, 0.08397), (0.9375, 0.0, 0.08397), (0.9375, -0.5, 0.08397), (0.875, 0.5, 0.08397), (0.9375, 0.5, 0.08397), (1.0, -0.25, 0.0), (0.0, -0.25, 0.0), (0.5, -0.25, 0.0), (0.75, -0.25, 0.0), (0.875, -0.25, 0.0), (-1.0, -0.25, 0.0), (0.9375, -0.25, 0.0), (0.875, -0.25, 0.08397), (0.9375, -0.25, 0.08397), (-1.0, 0.25, 0.0), (1.0, 0.25, 0.0), (0.0, 0.25, 0.0), (0.5, 0.25, 0.0), (0.75, 0.25, 0.0), (0.875, 0.25, 0.0), (0.9375, 0.25, 0.0), (0.875, 0.25, 0.08397), (0.9375, 0.25, 0.08397), (0.625, 1.0, 0.0), (0.625, -1.0, 0.0), (0.625, 0.0, 0.0), (0.625, -0.5, 0.0), (0.625, 0.5, 0.0), (0.625, -0.25, 0.0), (0.625, 0.25, 0.0), (0.5625, 1.0, 0.0), (0.5625, 0.0, 0.0), (0.5625, -0.5, 0.0), (0.5625, 0.5, 0.0), (0.5625, -0.25, 0.0), (0.5625, 0.25, 0.0), (0.5625, -1.0, 0.0), (0.625, -0.5, 0.06484), (0.625, -0.25, 0.06484), (0.625, 0.0, 0.06484), (0.5625, 0.0, 0.06484), (0.5625, -0.5, 0.06484), (0.5625, -0.25, 0.06484), (0.625, 0.0, 0.05221), (0.625, 0.25, 0.05221), (0.625, 0.5, 0.05221), (0.5625, 0.0, 0.05221), (0.5625, 0.5, 0.05221), (0.5625, 0.25, 0.05221), (-1.0, -0.75, 0.0), (1.0, -0.75, 0.0), (0.0, -0.75, 0.0), (0.5, -0.75, 0.0), (0.75, -0.75, 0.0), (0.875, -0.75, 0.0), (0.9375, -0.75, 0.0), (0.625, -0.75, 0.0), (0.5625, -0.75, 0.0), (1.0, -0.625, 0.0), (0.0, -0.625, 0.0), (0.5, -0.625, 0.0), (0.75, -0.625, 0.0), (0.875, -0.625, 0.0), (0.9375, -0.625, 0.0), (0.625, -0.625, 0.0), (0.5625, -0.625, 0.0), (-1.0, -0.625, 0.0), (-1.0, -0.6875, 0.0), (1.0, -0.6875, 0.0), (0.0, -0.6875, 0.0), (0.5, -0.6875, 0.0), (0.75, -0.6875, 0.0), (0.875, -0.6875, 0.0), (0.9375, -0.6875, 0.0), (0.625, -0.6875, 0.0), (0.5625, -0.6875, 0.0), (1.0, -0.5625, 0.0), (0.0, -0.5625, 0.0), (0.5, -0.5625, 0.0), (0.75, -0.5625, 0.0), (0.875, -0.5625, 0.0), (0.9375, -0.5625, 0.0), (0.625, -0.5625, 0.0), (0.5625, -0.5625, 0.0), (-1.0, -0.5625, 0.0), (1.0, 0.75, 0.0), (0.0, 0.75, 0.0), (0.5, 0.75, 0.0), (0.75, 0.75, 0.0), (0.875, 0.75, 0.0), (-1.0, 0.75, 0.0), (0.9375, 0.75, 0.0), (0.625, 0.75, 0.0), (0.5625, 0.75, 0.0), (-1.0, 0.625, 0.0), (1.0, 0.625, 0.0), (0.0, 0.625, 0.0), (0.5, 0.625, 0.0), (0.75, 0.625, 0.0), (0.875, 0.625, 0.0), (0.9375, 0.625, 0.0), (0.625, 0.625, 0.0), (0.5625, 0.625, 0.0), (1.0, 0.6875, 0.0), (0.0, 0.6875, 0.0), (0.5, 0.6875, 0.0), (0.75, 0.6875, 0.0), (0.875, 0.6875, 0.0), (0.9375, 0.6875, 0.0), (0.625, 0.6875, 0.0), (0.5625, 0.6875, 0.0), (-1.0, 0.6875, 0.0), (-1.0, 0.5625, 0.0), (1.0, 0.5625, 0.0), (0.0, 0.5625, 0.0), (0.5, 0.5625, 0.0), (0.75, 0.5625, 0.0), (0.875, 0.5625, 0.0), (0.9375, 0.5625, 0.0), (0.625, 0.5625, 0.0), (0.5625, 0.5625, 0.0), (1.0, 0.875, 0.0), (0.0, 0.875, 0.0), (0.5, 0.875, 0.0), (0.75, 0.875, 0.0), (0.875, 0.875, 0.0), (0.9375, 0.875, 0.0), (0.625, 0.875, 0.0), (0.5625, 0.875, 0.0), (-1.0, 0.875, 0.0), (-0.5, 1.0, 0.0), (-0.5, -1.0, 0.0), (-0.5, 0.0, 0.0), (-0.5, -0.5, 0.0), (-0.5, 0.5, 0.0), (-0.5, -0.25, 0.0), (-0.5, 0.25, 0.0), (-0.5, -0.75, 0.0), (-0.5, -0.625, 0.0), (-0.5, -0.6875, 0.0), (-0.5, -0.5625, 0.0), (-0.5, 0.75, 0.0), (-0.5, 0.625, 0.0), (-0.5, 0.6875, 0.0), (-0.5, 0.5625, 0.0), (-0.5, 0.875, 0.0), (-0.75, 1.0, 0.0), (-0.75, 0.0, 0.0), (-0.75, -0.5, 0.0), (-0.75, 0.5, 0.0), (-0.75, -0.25, 0.0), (-0.75, 0.25, 0.0), (-0.75, -0.75, 0.0), (-0.75, -0.625, 0.0), (-0.75, -0.6875, 0.0), (-0.75, -0.5625, 0.0), (-0.75, 0.75, 0.0), (-0.75, 0.625, 0.0), (-0.75, 0.6875, 0.0), (-0.75, 0.5625, 0.0), (-0.75, 0.875, 0.0), (-0.75, -1.0, 0.0), (-0.625, -1.0, 0.0), (-0.625, 1.0, 0.0), (-0.625, 0.0, 0.0), (-0.625, -0.5, 0.0), (-0.625, 0.5, 0.0), (-0.625, -0.25, 0.0), (-0.625, 0.25, 0.0), (-0.625, -0.75, 0.0), (-0.625, -0.625, 0.0), (-0.625, -0.6875, 0.0), (-0.625, -0.5625, 0.0), (-0.625, 0.75, 0.0), (-0.625, 0.625, 0.0), (-0.625, 0.6875, 0.0), (-0.625, 0.5625, 0.0), (-0.625, 0.875, 0.0)], [], [(162, 157, 3, 31), (181, 158, 5, 166), (158, 159, 7, 5), (163, 160, 9, 59), (160, 161, 11, 9), (44, 45, 17, 16), (64, 44, 16, 61), (42, 43, 15, 14), (171, 42, 14, 168), (47, 41, 13, 32), (117, 112, 19, 33), (176, 113, 20, 169), (113, 114, 21, 20), (118, 115, 22, 62), (115, 116, 23, 22), (54, 55, 28, 27), (65, 54, 27, 63), (52, 53, 26, 25), (172, 52, 25, 170), (56, 51, 24, 34), (23, 33, 38, 35), (116, 117, 33, 23), (34, 28, 39, 40), (161, 162, 31, 11), (57, 58, 40, 39), (48, 49, 37, 36), (55, 17, 36, 57), (47, 32, 37, 49), (56, 34, 40, 58), (45, 23, 35, 48), (17, 45, 48, 36), (33, 47, 49, 38), (35, 38, 49, 48), (33, 19, 41, 47), (169, 20, 42, 171), (20, 21, 43, 42), (62, 22, 44, 64), (22, 23, 45, 44), (32, 56, 58, 37), (28, 55, 57, 39), (36, 37, 58, 57), (32, 13, 51, 56), (168, 14, 52, 172), (14, 15, 53, 52), (61, 16, 54, 65), (16, 17, 55, 54), (67, 61, 79, 82), (67, 70, 78, 76), (71, 67, 82, 84), (119, 118, 62, 68), (61, 67, 76, 75), (164, 163, 59, 66), (159, 164, 66, 7), (43, 70, 67, 15), (114, 119, 68, 21), (53, 71, 69, 26), (21, 68, 70, 43), (15, 67, 71, 53), (77, 73, 74, 78), (78, 74, 75, 76), (62, 64, 74, 73), (68, 62, 73, 77), (70, 68, 77, 78), (64, 61, 75, 74), (82, 79, 80, 84), (84, 80, 81, 83), (69, 71, 84, 83), (65, 63, 81, 80), (61, 65, 80, 79), (63, 69, 83, 81), (6, 72, 93, 88), (72, 60, 92, 93), (10, 30, 91, 90), (8, 10, 90, 89), (60, 8, 89, 92), (4, 6, 88, 87), (167, 4, 87, 173), (30, 1, 86, 91), (106, 111, 101, 96), (111, 110, 100, 101), (108, 109, 99, 98), (107, 108, 98, 97), (110, 107, 97, 100), (105, 106, 96, 95), (175, 105, 95, 174), (109, 104, 94, 99), (91, 86, 104, 109), (173, 87, 105, 175), (87, 88, 106, 105), (92, 89, 107, 110), (89, 90, 108, 107), (90, 91, 109, 108), (93, 92, 110, 111), (88, 93, 111, 106), (96, 101, 119, 114), (101, 100, 118, 119), (98, 99, 117, 116), (97, 98, 116, 115), (100, 97, 115, 118), (95, 96, 114, 113), (174, 95, 113, 176), (99, 94, 112, 117), (141, 146, 129, 123), (146, 145, 128, 129), (143, 144, 127, 125), (142, 143, 125, 124), (145, 142, 124, 128), (140, 141, 123, 122), (179, 140, 122, 177), (144, 139, 121, 127), (154, 149, 131, 136), (180, 150, 132, 178), (150, 151, 133, 132), (155, 152, 134, 137), (152, 153, 135, 134), (153, 154, 136, 135), (156, 155, 137, 138), (151, 156, 138, 133), (136, 131, 139, 144), (178, 132, 140, 179), (132, 133, 141, 140), (137, 134, 142, 145), (134, 135, 143, 142), (135, 136, 144, 143), (138, 137, 145, 146), (133, 138, 146, 141), (26, 69, 156, 151), (69, 63, 155, 156), (28, 34, 154, 153), (27, 28, 153, 152), (63, 27, 152, 155), (25, 26, 151, 150), (170, 25, 150, 180), (34, 24, 149, 154), (123, 129, 164, 159), (129, 128, 163, 164), (125, 127, 162, 161), (124, 125, 161, 160), (128, 124, 160, 163), (122, 123, 159, 158), (177, 122, 158, 181), (127, 121, 157, 162), (209, 177, 181, 213), (202, 170, 180, 212), (210, 178, 179, 211), (212, 180, 178, 210), (211, 179, 177, 209), (206, 174, 176, 208), (205, 173, 175, 207), (207, 175, 174, 206), (198, 167, 173, 205), (200, 168, 172, 204), (201, 169, 171, 203), (204, 172, 170, 202), (208, 176, 169, 201), (203, 171, 168, 200), (213, 181, 166, 199), (165, 196, 182, 2), (46, 186, 183, 12), (120, 191, 184, 18), (50, 187, 185, 29), (18, 184, 186, 46), (12, 183, 187, 50), (0, 197, 188, 85), (103, 190, 189, 102), (85, 188, 190, 103), (102, 189, 191, 120), (147, 194, 192, 126), (148, 195, 193, 130), (130, 193, 194, 147), (29, 185, 195, 148), (126, 192, 196, 165), (196, 213, 199, 182), (186, 203, 200, 183), (191, 208, 201, 184), (187, 204, 202, 185), (184, 201, 203, 186), (183, 200, 204, 187), (197, 198, 205, 188), (190, 207, 206, 189), (188, 205, 207, 190), (189, 206, 208, 191), (194, 211, 209, 192), (195, 212, 210, 193), (193, 210, 211, 194), (185, 202, 212, 195), (192, 209, 213, 196)])
me_plano.polygons.foreach_set('material_index', [0, 0, 0, 0, 0, 0, 0, 0, 0, 0, 0, 0, 0, 0, 0, 0, 0, 0, 0, 0, 0, 0, 0, 0, 1, 1, 0, 0, 0, 0, 0, 0, 1, 0, 0, 0, 0, 0, 0, 0, 1, 0, 0, 0, 0, 0, 1, 0, 0, 0, 1, 0, 0, 0, 0, 0, 0, 0, 1, 1, 0, 0, 0, 0, 1, 1, 0, 0, 0, 0, 0, 0, 0, 0, 0, 0, 0, 0, 0, 0, 0, 0, 0, 0, 0, 0, 0, 1, 1, 0, 0, 0, 1, 1, 0, 0, 0, 0, 0, 0, 0, 0, 1, 0, 0, 0, 0, 1, 1, 0, 0, 0, 0, 0, 0, 0, 0, 0, 0, 0, 0, 0, 0, 0, 0, 0, 0, 0, 0, 0, 0, 0, 0, 0, 0, 0, 0, 0, 0, 0, 0, 0, 0, 1, 1, 1, 1, 1, 1, 1, 0, 1, 1, 1, 1, 1, 0, 0, 0, 0, 0, 0, 0, 0, 0, 0, 0, 0, 0, 0, 0, 0, 0, 0, 0, 0, 0, 0, 0, 0, 0, 0, 0, 0, 0, 0, 0])
_uv = me_plano.uv_layers.new(name='MapaUV')
_uv.uv.foreach_set('vector', [0.9688, 0.9375, 1.0, 0.9375, 1.0, 1.0, 0.9688, 1.0, 0.25, 0.9375, 0.5, 0.9375, 0.5, 1.0, 0.25, 1.0, 0.5, 0.9375, 0.75, 0.9375, 0.75, 1.0, 0.5, 1.0, 0.8125, 0.9375, 0.875, 0.9375, 0.875, 1.0, 0.8125, 1.0, 0.875, 0.9375, 0.9375, 0.9375, 0.9375, 1.0, 0.875, 1.0, 0.875, 0.375, 0.9375, 0.375, 0.9375, 0.5, 0.875, 0.5, 0.8125, 0.375, 0.875, 0.375, 0.875, 0.5, 0.8125, 0.5, 0.5, 0.375, 0.75, 0.375, 0.75, 0.5, 0.5, 0.5, 0.25, 0.375, 0.5, 0.375, 0.5, 0.5, 0.25, 0.5, 0.9688, 0.375, 1.0, 0.375, 1.0, 0.5, 0.9688, 0.5, 0.9688, 0.2188, 1.0, 0.2188, 1.0, 0.25, 0.9688, 0.25, 0.25, 0.2188, 0.5, 0.2188, 0.5, 0.25, 0.25, 0.25, 0.5, 0.2188, 0.75, 0.2188, 0.75, 0.25, 0.5, 0.25, 0.8125, 0.2188, 0.875, 0.2188, 0.875, 0.25, 0.8125, 0.25, 0.875, 0.2188, 0.9375, 0.2188, 0.9375, 0.25, 0.875, 0.25, 0.875, 0.625, 0.9375, 0.625, 0.9375, 0.75, 0.875, 0.75, 0.8125, 0.625, 0.875, 0.625, 0.875, 0.75, 0.8125, 0.75, 0.5, 0.625, 0.75, 0.625, 0.75, 0.75, 0.5, 0.75, 0.25, 0.625, 0.5, 0.625, 0.5, 0.75, 0.25, 0.75, 0.9688, 0.625, 1.0, 0.625, 1.0, 0.75, 0.9688, 0.75, 0.9375, 0.25, 0.9688, 0.25, 0.9688, 0.25, 0.9375, 0.25, 0.9375, 0.2188, 0.9688, 0.2188, 0.9688, 0.25, 0.9375, 0.25, 0.9688, 0.75, 0.9375, 0.75, 0.9375, 0.75, 0.9688, 0.75, 0.9375, 0.9375, 0.9688, 0.9375, 0.9688, 1.0, 0.9375, 1.0, 0.9375, 0.625, 0.9688, 0.625, 0.9688, 0.75, 0.9375, 0.75, 0.9375, 0.375, 0.9688, 0.375, 0.9688, 0.5, 0.9375, 0.5, 0.9375, 0.625, 0.9375, 0.5, 0.9375, 0.5, 0.9375, 0.625, 0.9688, 0.375, 0.9688, 0.5, 0.9688, 0.5, 0.9688, 0.375, 0.9688, 0.625, 0.9688, 0.75, 0.9688, 0.75, 0.9688, 0.625, 0.9375, 0.375, 0.9375, 0.25, 0.9375, 0.25, 0.9375, 0.375, 0.9375, 0.5, 0.9375, 0.375, 0.9375, 0.375, 0.9375, 0.5, 0.9688, 0.25, 0.9688, 0.375, 0.9688, 0.375, 0.9688, 0.25, 0.9375, 0.25, 0.9688, 0.25, 0.9688, 0.375, 0.9375, 0.375, 0.9688, 0.25, 1.0, 0.25, 1.0, 0.375, 0.9688, 0.375, 0.25, 0.25, 0.5, 0.25, 0.5, 0.375, 0.25, 0.375, 0.5, 0.25, 0.75, 0.25, 0.75, 0.375, 0.5, 0.375, 0.8125, 0.25, 0.875, 0.25, 0.875, 0.375, 0.8125, 0.375, 0.875, 0.25, 0.9375, 0.25, 0.9375, 0.375, 0.875, 0.375, 0.9688, 0.5, 0.9688, 0.625, 0.9688, 0.625, 0.9688, 0.5, 0.9375, 0.75, 0.9375, 0.625, 0.9375, 0.625, 0.9375, 0.75, 0.9375, 0.5, 0.9688, 0.5, 0.9688, 0.625, 0.9375, 0.625, 0.9688, 0.5, 1.0, 0.5, 1.0, 0.625, 0.9688, 0.625, 0.25, 0.5, 0.5, 0.5, 0.5, 0.625, 0.25, 0.625, 0.5, 0.5, 0.75, 0.5, 0.75, 0.625, 0.5, 0.625, 0.8125, 0.5, 0.875, 0.5, 0.875, 0.625, 0.8125, 0.625, 0.875, 0.5, 0.9375, 0.5, 0.9375, 0.625, 0.875, 0.625, 0.7812, 0.5, 0.8125, 0.5, 0.8125, 0.5, 0.7812, 0.5, 0.7812, 0.5, 0.7812, 0.375, 0.7812, 0.375, 0.7812, 0.5, 0.7812, 0.625, 0.7812, 0.5, 0.7812, 0.5, 0.7812, 0.625, 0.7812, 0.2188, 0.8125, 0.2188, 0.8125, 0.25, 0.7812, 0.25, 0.8125, 0.5, 0.7812, 0.5, 0.7812, 0.5, 0.8125, 0.5, 0.7812, 0.9375, 0.8125, 0.9375, 0.8125, 1.0, 0.7812, 1.0, 0.75, 0.9375, 0.7812, 0.9375, 0.7812, 1.0, 0.75, 1.0, 0.75, 0.375, 0.7812, 0.375, 0.7812, 0.5, 0.75, 0.5, 0.75, 0.2188, 0.7812, 0.2188, 0.7812, 0.25, 0.75, 0.25, 0.75, 0.625, 0.7812, 0.625, 0.7812, 0.75, 0.75, 0.75, 0.75, 0.25, 0.7812, 0.25, 0.7812, 0.375, 0.75, 0.375, 0.75, 0.5, 0.7812, 0.5, 0.7812, 0.625, 0.75, 0.625, 0.7812, 0.25, 0.8125, 0.25, 0.8125, 0.375, 0.7812, 0.375, 0.7812, 0.375, 0.8125, 0.375, 0.8125, 0.5, 0.7812, 0.5, 0.8125, 0.25, 0.8125, 0.375, 0.8125, 0.375, 0.8125, 0.25, 0.7812, 0.25, 0.8125, 0.25, 0.8125, 0.25, 0.7812, 0.25, 0.7812, 0.375, 0.7812, 0.25, 0.7812, 0.25, 0.7812, 0.375, 0.8125, 0.375, 0.8125, 0.5, 0.8125, 0.5, 0.8125, 0.375, 0.7812, 0.5, 0.8125, 0.5, 0.8125, 0.625, 0.7812, 0.625, 0.7812, 0.625, 0.8125, 0.625, 0.8125, 0.75, 0.7812, 0.75, 0.7812, 0.75, 0.7812, 0.625, 0.7812, 0.625, 0.7812, 0.75, 0.8125, 0.625, 0.8125, 0.75, 0.8125, 0.75, 0.8125, 0.625, 0.8125, 0.5, 0.8125, 0.625, 0.8125, 0.625, 0.8125, 0.5, 0.8125, 0.75, 0.7812, 0.75, 0.7812, 0.75, 0.8125, 0.75, 0.75, 0.0, 0.7812, 0.0, 0.7812, 0.125, 0.75, 0.125, 0.7812, 0.0, 0.8125, 0.0, 0.8125, 0.125, 0.7812, 0.125, 0.9375, 0.0, 0.9688, 0.0, 0.9688, 0.125, 0.9375, 0.125, 0.875, 0.0, 0.9375, 0.0, 0.9375, 0.125, 0.875, 0.125, 0.8125, 0.0, 0.875, 0.0, 0.875, 0.125, 0.8125, 0.125, 0.5, 0.0, 0.75, 0.0, 0.75, 0.125, 0.5, 0.125, 0.25, 0.0, 0.5, 0.0, 0.5, 0.125, 0.25, 0.125, 0.9688, 0.0, 1.0, 0.0, 1.0, 0.125, 0.9688, 0.125, 0.75, 0.1562, 0.7812, 0.1562, 0.7812, 0.1875, 0.75, 0.1875, 0.7812, 0.1562, 0.8125, 0.1562, 0.8125, 0.1875, 0.7812, 0.1875, 0.9375, 0.1562, 0.9688, 0.1562, 0.9688, 0.1875, 0.9375, 0.1875, 0.875, 0.1562, 0.9375, 0.1562, 0.9375, 0.1875, 0.875, 0.1875, 0.8125, 0.1562, 0.875, 0.1562, 0.875, 0.1875, 0.8125, 0.1875, 0.5, 0.1562, 0.75, 0.1562, 0.75, 0.1875, 0.5, 0.1875, 0.25, 0.1562, 0.5, 0.1562, 0.5, 0.1875, 0.25, 0.1875, 0.9688, 0.1562, 1.0, 0.1562, 1.0, 0.1875, 0.9688, 0.1875, 0.9688, 0.125, 1.0, 0.125, 1.0, 0.1562, 0.9688, 0.1562, 0.25, 0.125, 0.5, 0.125, 0.5, 0.1562, 0.25, 0.1562, 0.5, 0.125, 0.75, 0.125, 0.75, 0.1562, 0.5, 0.1562, 0.8125, 0.125, 0.875, 0.125, 0.875, 0.1562, 0.8125, 0.1562, 0.875, 0.125, 0.9375, 0.125, 0.9375, 0.1562, 0.875, 0.1562, 0.9375, 0.125, 0.9688, 0.125, 0.9688, 0.1562, 0.9375, 0.1562, 0.7812, 0.125, 0.8125, 0.125, 0.8125, 0.1562, 0.7812, 0.1562, 0.75, 0.125, 0.7812, 0.125, 0.7812, 0.1562, 0.75, 0.1562, 0.75, 0.1875, 0.7812, 0.1875, 0.7812, 0.2188, 0.75, 0.2188, 0.7812, 0.1875, 0.8125, 0.1875, 0.8125, 0.2188, 0.7812, 0.2188, 0.9375, 0.1875, 0.9688, 0.1875, 0.9688, 0.2188, 0.9375, 0.2188, 0.875, 0.1875, 0.9375, 0.1875, 0.9375, 0.2188, 0.875, 0.2188, 0.8125, 0.1875, 0.875, 0.1875, 0.875, 0.2188, 0.8125, 0.2188, 0.5, 0.1875, 0.75, 0.1875, 0.75, 0.2188, 0.5, 0.2188, 0.25, 0.1875, 0.5, 0.1875, 0.5, 0.2188, 0.25, 0.2188, 0.9688, 0.1875, 1.0, 0.1875, 1.0, 0.2188, 0.9688, 0.2188, 0.75, 0.8438, 0.7812, 0.8438, 0.7812, 0.875, 0.75, 0.875, 0.7812, 0.8438, 0.8125, 0.8438, 0.8125, 0.875, 0.7812, 0.875, 0.9375, 0.8438, 0.9688, 0.8438, 0.9688, 0.875, 0.9375, 0.875, 0.875, 0.8438, 0.9375, 0.8438, 0.9375, 0.875, 0.875, 0.875, 0.8125, 0.8438, 0.875, 0.8438, 0.875, 0.875, 0.8125, 0.875, 0.5, 0.8438, 0.75, 0.8438, 0.75, 0.875, 0.5, 0.875, 0.25, 0.8438, 0.5, 0.8438, 0.5, 0.875, 0.25, 0.875, 0.9688, 0.8438, 1.0, 0.8438, 1.0, 0.875, 0.9688, 0.875, 0.9688, 0.7812, 1.0, 0.7812, 1.0, 0.8125, 0.9688, 0.8125, 0.25, 0.7812, 0.5, 0.7812, 0.5, 0.8125, 0.25, 0.8125, 0.5, 0.7812, 0.75, 0.7812, 0.75, 0.8125, 0.5, 0.8125, 0.8125, 0.7812, 0.875, 0.7812, 0.875, 0.8125, 0.8125, 0.8125, 0.875, 0.7812, 0.9375, 0.7812, 0.9375, 0.8125, 0.875, 0.8125, 0.9375, 0.7812, 0.9688, 0.7812, 0.9688, 0.8125, 0.9375, 0.8125, 0.7812, 0.7812, 0.8125, 0.7812, 0.8125, 0.8125, 0.7812, 0.8125, 0.75, 0.7812, 0.7812, 0.7812, 0.7812, 0.8125, 0.75, 0.8125, 0.9688, 0.8125, 1.0, 0.8125, 1.0, 0.8438, 0.9688, 0.8438, 0.25, 0.8125, 0.5, 0.8125, 0.5, 0.8438, 0.25, 0.8438, 0.5, 0.8125, 0.75, 0.8125, 0.75, 0.8438, 0.5, 0.8438, 0.8125, 0.8125, 0.875, 0.8125, 0.875, 0.8438, 0.8125, 0.8438, 0.875, 0.8125, 0.9375, 0.8125, 0.9375, 0.8438, 0.875, 0.8438, 0.9375, 0.8125, 0.9688, 0.8125, 0.9688, 0.8438, 0.9375, 0.8438, 0.7812, 0.8125, 0.8125, 0.8125, 0.8125, 0.8438, 0.7812, 0.8438, 0.75, 0.8125, 0.7812, 0.8125, 0.7812, 0.8438, 0.75, 0.8438, 0.75, 0.75, 0.7812, 0.75, 0.7812, 0.7812, 0.75, 0.7812, 0.7812, 0.75, 0.8125, 0.75, 0.8125, 0.7812, 0.7812, 0.7812, 0.9375, 0.75, 0.9688, 0.75, 0.9688, 0.7812, 0.9375, 0.7812, 0.875, 0.75, 0.9375, 0.75, 0.9375, 0.7812, 0.875, 0.7812, 0.8125, 0.75, 0.875, 0.75, 0.875, 0.7812, 0.8125, 0.7812, 0.5, 0.75, 0.75, 0.75, 0.75, 0.7812, 0.5, 0.7812, 0.25, 0.75, 0.5, 0.75, 0.5, 0.7812, 0.25, 0.7812, 0.9688, 0.75, 1.0, 0.75, 1.0, 0.7812, 0.9688, 0.7812, 0.75, 0.875, 0.7812, 0.875, 0.7812, 0.9375, 0.75, 0.9375, 0.7812, 0.875, 0.8125, 0.875, 0.8125, 0.9375, 0.7812, 0.9375, 0.9375, 0.875, 0.9688, 0.875, 0.9688, 0.9375, 0.9375, 0.9375, 0.875, 0.875, 0.9375, 0.875, 0.9375, 0.9375, 0.875, 0.9375, 0.8125, 0.875, 0.875, 0.875, 0.875, 0.9375, 0.8125, 0.9375, 0.5, 0.875, 0.75, 0.875, 0.75, 0.9375, 0.5, 0.9375, 0.25, 0.875, 0.5, 0.875, 0.5, 0.9375, 0.25, 0.9375, 0.9688, 0.875, 1.0, 0.875, 1.0, 0.9375, 0.9688, 0.9375, 0.1875, 0.875, 0.25, 0.875, 0.25, 0.9375, 0.1875, 0.9375, 0.1875, 0.75, 0.25, 0.75, 0.25, 0.7812, 0.1875, 0.7812, 0.1875, 0.8125, 0.25, 0.8125, 0.25, 0.8438, 0.1875, 0.8438, 0.1875, 0.7812, 0.25, 0.7812, 0.25, 0.8125, 0.1875, 0.8125, 0.1875, 0.8438, 0.25, 0.8438, 0.25, 0.875, 0.1875, 0.875, 0.1875, 0.1875, 0.25, 0.1875, 0.25, 0.2188, 0.1875, 0.2188, 0.1875, 0.125, 0.25, 0.125, 0.25, 0.1562, 0.1875, 0.1562, 0.1875, 0.1562, 0.25, 0.1562, 0.25, 0.1875, 0.1875, 0.1875, 0.1875, 0.0, 0.25, 0.0, 0.25, 0.125, 0.1875, 0.125, 0.1875, 0.5, 0.25, 0.5, 0.25, 0.625, 0.1875, 0.625, 0.1875, 0.25, 0.25, 0.25, 0.25, 0.375, 0.1875, 0.375, 0.1875, 0.625, 0.25, 0.625, 0.25, 0.75, 0.1875, 0.75, 0.1875, 0.2188, 0.25, 0.2188, 0.25, 0.25, 0.1875, 0.25, 0.1875, 0.375, 0.25, 0.375, 0.25, 0.5, 0.1875, 0.5, 0.1875, 0.9375, 0.25, 0.9375, 0.25, 1.0, 0.1875, 1.0, 0.0, 0.9375, 0.125, 0.9375, 0.125, 1.0, 0.0, 1.0, 0.0, 0.375, 0.125, 0.375, 0.125, 0.5, 0.0, 0.5, 0.0, 0.2188, 0.125, 0.2188, 0.125, 0.25, 0.0, 0.25, 0.0, 0.625, 0.125, 0.625, 0.125, 0.75, 0.0, 0.75, 0.0, 0.25, 0.125, 0.25, 0.125, 0.375, 0.0, 0.375, 0.0, 0.5, 0.125, 0.5, 0.125, 0.625, 0.0, 0.625, 0.0, 0.0, 0.125, 0.0, 0.125, 0.125, 0.0, 0.125, 0.0, 0.1562, 0.125, 0.1562, 0.125, 0.1875, 0.0, 0.1875, 0.0, 0.125, 0.125, 0.125, 0.125, 0.1562, 0.0, 0.1562, 0.0, 0.1875, 0.125, 0.1875, 0.125, 0.2188, 0.0, 0.2188, 0.0, 0.8438, 0.125, 0.8438, 0.125, 0.875, 0.0, 0.875, 0.0, 0.7812, 0.125, 0.7812, 0.125, 0.8125, 0.0, 0.8125, 0.0, 0.8125, 0.125, 0.8125, 0.125, 0.8438, 0.0, 0.8438, 0.0, 0.75, 0.125, 0.75, 0.125, 0.7812, 0.0, 0.7812, 0.0, 0.875, 0.125, 0.875, 0.125, 0.9375, 0.0, 0.9375, 0.125, 0.9375, 0.1875, 0.9375, 0.1875, 1.0, 0.125, 1.0, 0.125, 0.375, 0.1875, 0.375, 0.1875, 0.5, 0.125, 0.5, 0.125, 0.2188, 0.1875, 0.2188, 0.1875, 0.25, 0.125, 0.25, 0.125, 0.625, 0.1875, 0.625, 0.1875, 0.75, 0.125, 0.75, 0.125, 0.25, 0.1875, 0.25, 0.1875, 0.375, 0.125, 0.375, 0.125, 0.5, 0.1875, 0.5, 0.1875, 0.625, 0.125, 0.625, 0.125, 0.0, 0.1875, 0.0, 0.1875, 0.125, 0.125, 0.125, 0.125, 0.1562, 0.1875, 0.1562, 0.1875, 0.1875, 0.125, 0.1875, 0.125, 0.125, 0.1875, 0.125, 0.1875, 0.1562, 0.125, 0.1562, 0.125, 0.1875, 0.1875, 0.1875, 0.1875, 0.2188, 0.125, 0.2188, 0.125, 0.8438, 0.1875, 0.8438, 0.1875, 0.875, 0.125, 0.875, 0.125, 0.7812, 0.1875, 0.7812, 0.1875, 0.8125, 0.125, 0.8125, 0.125, 0.8125, 0.1875, 0.8125, 0.1875, 0.8438, 0.125, 0.8438, 0.125, 0.75, 0.1875, 0.75, 0.1875, 0.7812, 0.125, 0.7812, 0.125, 0.875, 0.1875, 0.875, 0.1875, 0.9375, 0.125, 0.9375])
me_plano.materials.append(mat_material_001)
me_plano.materials.append(mat_pasto_1)
me_plano.update()
me_cubo = bpy.data.meshes.new('Cubo')
me_cubo.from_pydata([(-1.0, -1.0, -1.0), (-1.0, -1.0, 1.0), (-1.0, 1.0, -1.0), (-1.0, 1.0, 1.0), (1.0, -1.0, -1.0), (1.0, -1.0, 1.0), (1.0, 1.0, -1.0), (1.0, 1.0, 1.0)], [], [(0, 1, 3, 2), (2, 3, 7, 6), (6, 7, 5, 4), (4, 5, 1, 0), (2, 6, 4, 0), (7, 3, 1, 5)])
_uv = me_cubo.uv_layers.new(name='MapaUV')
_uv.uv.foreach_set('vector', [0.375, 0.0, 0.625, 0.0, 0.625, 0.25, 0.375, 0.25, 0.375, 0.25, 0.625, 0.25, 0.625, 0.5, 0.375, 0.5, 0.375, 0.5, 0.625, 0.5, 0.625, 0.75, 0.375, 0.75, 0.375, 0.75, 0.625, 0.75, 0.625, 1.0, 0.375, 1.0, 0.125, 0.5, 0.375, 0.5, 0.375, 0.75, 0.125, 0.75, 0.625, 0.5, 0.875, 0.5, 0.875, 0.75, 0.625, 0.75])
me_cubo.update()

# ---- objects
ob_cube = bpy.data.objects.new('Cube', me_cube)
ob_light = bpy.data.objects.new('Light', light_light)
ob_camera = bpy.data.objects.new('Camera', cam_camera)
ob_plano = bpy.data.objects.new('Plano', me_plano)
ob_cubo = bpy.data.objects.new('Cubo', me_cubo)

# ---- transforms, parenting, visibility, modifiers, constraints
ob_cube.location = (0.0, 0.0, 1.949)
ob_cube.scale = (1.0, 4.494, 1.958)
ob_cube.lock_rotations_4d = False
ob_cube.empty_display_type = 'ARROWS'
ob_cube.lineart.crease_threshold = 0.0
ob_light.location = (4.076, 1.005, 5.904)
ob_light.rotation_euler = (0.6503, 0.05522, 1.866)
ob_light.lock_rotations_4d = False
ob_light.empty_display_type = 'ARROWS'
ob_light.color = (0.0, 0.0, 0.0, 0.0)
ob_light.lineart.crease_threshold = 0.0
ob_camera.location = (7.359, -6.926, 4.958)
ob_camera.rotation_euler = (1.109, 0.0, 0.8149)
ob_camera.lock_rotations_4d = False
ob_camera.empty_display_type = 'ARROWS'
ob_camera.color = (0.0, 0.0, 0.0, 0.0)
ob_camera.display_type = 'WIRE'
ob_camera.lineart.crease_threshold = 0.0
ob_plano.location = (2.458, 0.0, 0.0)
ob_plano.scale = (3.662, 5.071, 1.0)
ob_cubo.location = (5.225, -2.033, 1.462)
ob_cubo.scale = (0.3881, 0.4755, 1.449)

# ---- collection membership
col_collection.objects.link(ob_cube)
col_collection.objects.link(ob_light)
col_collection.objects.link(ob_camera)
col_collection.objects.link(ob_plano)
col_collection.objects.link(ob_cubo)

# ---- scene / render settings (as saved in the file)
scene.camera = ob_camera
scene.frame_start = 1; scene.frame_end = 250; scene.frame_set(1)
scene.render.engine = 'BLENDER_EEVEE_NEXT'
bpy.context.view_layer.update()
